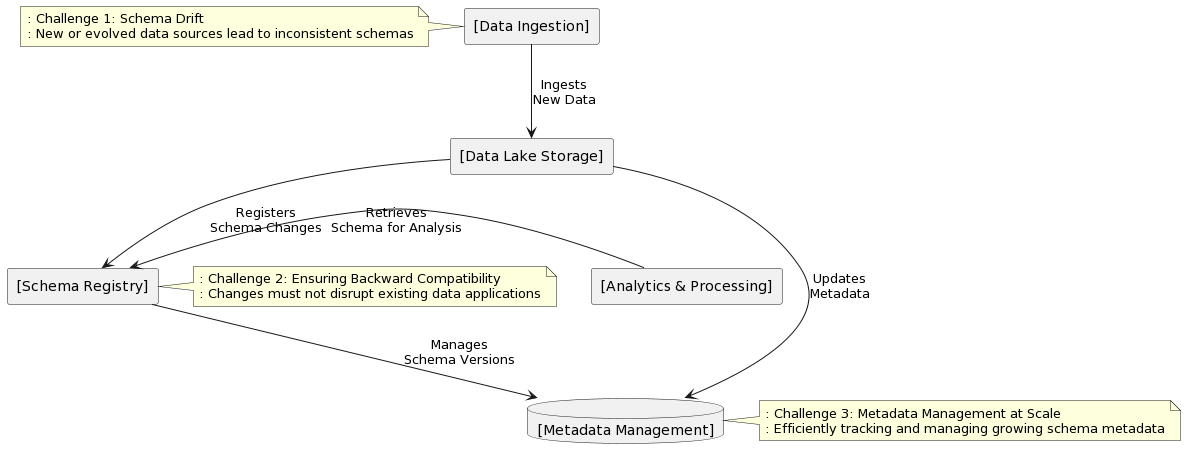

The diagram above was rendered by PlantUML. Its source (embedded in the PNG):
@startuml
!define RECTANGLE component

skinparam componentStyle rectangle

RECTANGLE "[Data Ingestion]" as Ingestion
RECTANGLE "[Data Lake Storage]" as Storage
RECTANGLE "[Schema Registry]" as Registry
RECTANGLE "[Analytics & Processing]" as Analytics
database "[Metadata Management]" as Metadata

Ingestion -down-> Storage : Ingests\nNew Data
Storage -down-> Registry : Registers\nSchema Changes
Registry -down-> Metadata : Manages\nSchema Versions
Storage -right-> Metadata : Updates\nMetadata
Analytics -left-> Registry : Retrieves\nSchema for Analysis

note left of Ingestion
    : Challenge 1: Schema Drift
    : New or evolved data sources lead to inconsistent schemas
end note

note left of Registry
    : Challenge 2: Ensuring Backward Compatibility
    : Changes must not disrupt existing data applications
end note

note right of Metadata
    : Challenge 3: Metadata Management at Scale
    : Efficiently tracking and managing growing schema metadata
end note
@enduml